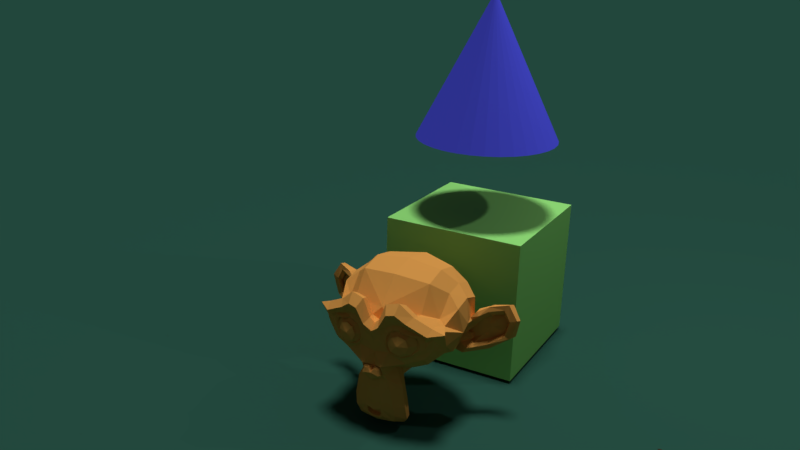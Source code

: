# Source: Test.blend  (saved by Blender 2.79.0; exported with 4.5.12 LTS)
import bpy
from mathutils import Matrix  # noqa: F401  (used for matrix-valued properties, if any)

bpy.ops.wm.read_factory_settings(use_empty=True)
scene = bpy.context.scene
scene.name = 'Scene'

# ---- collections
col_collection_1 = bpy.data.collections.new('Collection 1'); scene.collection.children.link(col_collection_1)

# ---- materials (node trees are filled in below, after node groups)
mat_material_006 = bpy.data.materials.new('Material.006')
mat_material_006.alpha_threshold = 0.0
mat_material_006.use_transparent_shadow = False
mat_material_006.diffuse_color = (0.05222, 0.02888, 0.01475, 1.0)
mat_material_006.specular_color = (1.0, 0.6003, 0.1811)
mat_material_006.roughness = 0.5
mat_material_007 = bpy.data.materials.new('Material.007')
mat_material_007.alpha_threshold = 0.0
mat_material_007.use_transparent_shadow = False
mat_material_007.diffuse_color = (0.0233, 0.09083, 0.06543, 1.0)
mat_material_007.specular_color = (0.4376, 1.0, 0.7395)
mat_material_007.roughness = 0.5
mat_material_001 = bpy.data.materials.new('Material.001')
mat_material_001.alpha_threshold = 0.0
mat_material_001.use_transparent_shadow = False
mat_material_001.diffuse_color = (0.8, 0.3668, 0.08162, 1.0)
mat_material_001.specular_color = (1.0, 0.84, 0.2029)
mat_material_001.roughness = 0.5
mat_material_002 = bpy.data.materials.new('Material.002')
mat_material_002.alpha_threshold = 0.0
mat_material_002.use_transparent_shadow = False
mat_material_002.diffuse_color = (0.07798, 0.08728, 0.8, 1.0)
mat_material_002.roughness = 0.5
mat_material_002.specular_intensity = 1.0
mat_material = bpy.data.materials.new('Material')
mat_material.alpha_threshold = 0.0
mat_material.use_transparent_shadow = False
mat_material.diffuse_color = (0.3122, 0.8, 0.2076, 1.0)
mat_material.roughness = 0.5
mat_material.line_color = (0.0, 0.0, 0.0, 1.0)

# ---- material node trees

# ---- world
world_world = bpy.data.worlds.new('World'); scene.world = world_world
world_world.color = (0.05088, 0.05088, 0.05088)
world_world.use_sun_shadow = False
world_world.sun_shadow_jitter_overblur = 0.0
world_world.cycles.sampling_method = 'MANUAL'

# ---- cameras
cam_camera = bpy.data.cameras.new('Camera')
cam_camera.clip_end = 100.0
cam_camera.lens = 35.0
cam_camera.sensor_width = 32.0
cam_camera.sensor_height = 18.0
cam_camera.ortho_scale = 7.314
cam_camera.dof.focus_distance = 0.0
cam_camera.dof.aperture_fstop = 128.0

# ---- lights
light_hemi = bpy.data.lights.new('Hemi', 'SUN')
light_hemi.transmission_factor = 0.0
light_hemi.angle = 0.1993
light_hemi.energy = 1.0
light_hemi.shadow_buffer_clip_start = 0.5
light_hemi.shadow_soft_size = 0.1
light_hemi.shadow_cascade_max_distance = 1000.0
light_point = bpy.data.lights.new('Point', 'POINT')
light_point.transmission_factor = 0.0
light_point.energy = 100.0
light_point.shadow_buffer_clip_start = 0.5
light_point.shadow_soft_size = 0.1
light_point.shadow_maximum_resolution = 0.006
light_point.use_absolute_resolution = True
light_sun_001 = bpy.data.lights.new('Sun.001', 'SUN')
light_sun_001.transmission_factor = 0.0
light_sun_001.angle = 0.1993
light_sun_001.energy = 1.0
light_sun_001.shadow_buffer_clip_start = 0.5
light_sun_001.shadow_soft_size = 0.1
light_sun_001.shadow_cascade_max_distance = 1000.0
light_lamp = bpy.data.lights.new('Lamp', 'POINT')
light_lamp.transmission_factor = 0.0
light_lamp.cutoff_distance = 30.0
light_lamp.energy = 100.0
light_lamp.shadow_buffer_clip_start = 1.001
light_lamp.shadow_soft_size = 0.1
light_lamp.shadow_maximum_resolution = 0.006
light_lamp.use_absolute_resolution = True

# ---- meshes
me_plane = bpy.data.meshes.new('Plane')
me_plane.from_pydata([(-1.0, -1.0, 0.0), (1.0, -1.0, 0.0), (-1.0, 1.0, 0.0), (1.0, 1.0, 0.0)], [], [(0, 1, 3, 2)])
me_plane.materials.append(mat_material_007)
me_plane.use_remesh_preserve_volume = False
me_plane.use_remesh_preserve_attributes = False
me_plane.use_mirror_vertex_groups = False
me_plane.update()
me_suzanne = bpy.data.meshes.new('Suzanne')
me_suzanne.from_pydata([(0.4375, -0.7656, 0.1641), (-0.4375, -0.7656, 0.1641), (0.5, -0.6875, 0.09375), (-0.5, -0.6875, 0.09375), (0.5469, -0.5781, 0.05469), (-0.5469, -0.5781, 0.05469), (0.3516, -0.6172, -0.02344), (-0.3516, -0.6172, -0.02344), (0.3516, -0.7188, 0.03125), (-0.3516, -0.7188, 0.03125), (0.3516, -0.7812, 0.1328), (-0.3516, -0.7812, 0.1328), (0.2734, -0.7969, 0.1641), (-0.2734, -0.7969, 0.1641), (0.2031, -0.7422, 0.09375), (-0.2031, -0.7422, 0.09375), (0.1562, -0.6484, 0.05469), (-0.1562, -0.6484, 0.05469), (0.07812, -0.6562, 0.2422), (-0.07812, -0.6562, 0.2422), (0.1406, -0.7422, 0.2422), (-0.1406, -0.7422, 0.2422), (0.2422, -0.7969, 0.2422), (-0.2422, -0.7969, 0.2422), (0.2734, -0.7969, 0.3281), (-0.2734, -0.7969, 0.3281), (0.2031, -0.7422, 0.3906), (-0.2031, -0.7422, 0.3906), (0.1562, -0.6484, 0.4375), (-0.1562, -0.6484, 0.4375), (0.3516, -0.6172, 0.5156), (-0.3516, -0.6172, 0.5156), (0.3516, -0.7188, 0.4531), (-0.3516, -0.7188, 0.4531), (0.3516, -0.7812, 0.3594), (-0.3516, -0.7812, 0.3594), (0.4375, -0.7656, 0.3281), (-0.4375, -0.7656, 0.3281), (0.5, -0.6875, 0.3906), (-0.5, -0.6875, 0.3906), (0.5469, -0.5781, 0.4375), (-0.5469, -0.5781, 0.4375), (0.625, -0.5625, 0.2422), (-0.625, -0.5625, 0.2422), (0.5625, -0.6719, 0.2422), (-0.5625, -0.6719, 0.2422), (0.4688, -0.7578, 0.2422), (-0.4688, -0.7578, 0.2422), (0.4766, -0.7734, 0.2422), (-0.4766, -0.7734, 0.2422), (0.4453, -0.7812, 0.3359), (-0.4453, -0.7812, 0.3359), (0.3516, -0.8047, 0.375), (-0.3516, -0.8047, 0.375), (0.2656, -0.8203, 0.3359), (-0.2656, -0.8203, 0.3359), (0.2266, -0.8203, 0.2422), (-0.2266, -0.8203, 0.2422), (0.2656, -0.8203, 0.1562), (-0.2656, -0.8203, 0.1562), (0.3516, -0.8281, 0.2422), (-0.3516, -0.8281, 0.2422), (0.3516, -0.8047, 0.1172), (-0.3516, -0.8047, 0.1172), (0.4453, -0.7812, 0.1562), (-0.4453, -0.7812, 0.1562), (0.0, -0.7422, 0.4297), (0.0, -0.8203, 0.3516), (0.0, -0.7344, -0.6797), (0.0, -0.7812, -0.3203), (0.0, -0.7969, -0.1875), (0.0, -0.7188, -0.7734), (0.0, -0.6016, 0.4062), (0.0, -0.5703, 0.5703), (0.0, 0.5469, 0.8984), (0.0, 0.8516, 0.5625), (0.0, 0.8281, 0.07031), (0.0, 0.3516, -0.3828), (0.2031, -0.5625, -0.1875), (-0.2031, -0.5625, -0.1875), (0.3125, -0.5703, -0.4375), (-0.3125, -0.5703, -0.4375), (0.3516, -0.5703, -0.6953), (-0.3516, -0.5703, -0.6953), (0.3672, -0.5312, -0.8906), (-0.3672, -0.5312, -0.8906), (0.3281, -0.5234, -0.9453), (-0.3281, -0.5234, -0.9453), (0.1797, -0.5547, -0.9688), (-0.1797, -0.5547, -0.9688), (0.0, -0.5781, -0.9844), (0.4375, -0.5312, -0.1406), (-0.4375, -0.5312, -0.1406), (0.6328, -0.5391, -0.03906), (-0.6328, -0.5391, -0.03906), (0.8281, -0.4453, 0.1484), (-0.8281, -0.4453, 0.1484), (0.8594, -0.5938, 0.4297), (-0.8594, -0.5938, 0.4297), (0.7109, -0.625, 0.4844), (-0.7109, -0.625, 0.4844), (0.4922, -0.6875, 0.6016), (-0.4922, -0.6875, 0.6016), (0.3203, -0.7344, 0.7578), (-0.3203, -0.7344, 0.7578), (0.1562, -0.7578, 0.7188), (-0.1562, -0.7578, 0.7188), (0.0625, -0.75, 0.4922), (-0.0625, -0.75, 0.4922), (0.1641, -0.7734, 0.4141), (-0.1641, -0.7734, 0.4141), (0.125, -0.7656, 0.3047), (-0.125, -0.7656, 0.3047), (0.2031, -0.7422, 0.09375), (-0.2031, -0.7422, 0.09375), (0.375, -0.7031, 0.01562), (-0.375, -0.7031, 0.01562), (0.4922, -0.6719, 0.0625), (-0.4922, -0.6719, 0.0625), (0.625, -0.6484, 0.1875), (-0.625, -0.6484, 0.1875), (0.6406, -0.6484, 0.2969), (-0.6406, -0.6484, 0.2969), (0.6016, -0.6641, 0.375), (-0.6016, -0.6641, 0.375), (0.4297, -0.7188, 0.4375), (-0.4297, -0.7188, 0.4375), (0.25, -0.7578, 0.4688), (-0.25, -0.7578, 0.4688), (0.0, -0.7344, -0.7656), (0.1094, -0.7344, -0.7188), (-0.1094, -0.7344, -0.7188), (0.1172, -0.7109, -0.8359), (-0.1172, -0.7109, -0.8359), (0.0625, -0.6953, -0.8828), (-0.0625, -0.6953, -0.8828), (0.0, -0.6875, -0.8906), (0.0, -0.75, -0.1953), (0.0, -0.7422, -0.1406), (0.1016, -0.7422, -0.1484), (-0.1016, -0.7422, -0.1484), (0.125, -0.75, -0.2266), (-0.125, -0.75, -0.2266), (0.08594, -0.7422, -0.2891), (-0.08594, -0.7422, -0.2891), (0.3984, -0.6719, -0.04688), (-0.3984, -0.6719, -0.04688), (0.6172, -0.625, 0.05469), (-0.6172, -0.625, 0.05469), (0.7266, -0.6016, 0.2031), (-0.7266, -0.6016, 0.2031), (0.7422, -0.6562, 0.375), (-0.7422, -0.6562, 0.375), (0.6875, -0.7266, 0.4141), (-0.6875, -0.7266, 0.4141), (0.4375, -0.7969, 0.5469), (-0.4375, -0.7969, 0.5469), (0.3125, -0.8359, 0.6406), (-0.3125, -0.8359, 0.6406), (0.2031, -0.8516, 0.6172), (-0.2031, -0.8516, 0.6172), (0.1016, -0.8438, 0.4297), (-0.1016, -0.8438, 0.4297), (0.125, -0.8125, -0.1016), (-0.125, -0.8125, -0.1016), (0.2109, -0.7109, -0.4453), (-0.2109, -0.7109, -0.4453), (0.25, -0.6875, -0.7031), (-0.25, -0.6875, -0.7031), (0.2656, -0.6641, -0.8203), (-0.2656, -0.6641, -0.8203), (0.2344, -0.6328, -0.9141), (-0.2344, -0.6328, -0.9141), (0.1641, -0.6328, -0.9297), (-0.1641, -0.6328, -0.9297), (0.0, -0.6406, -0.9453), (0.0, -0.7266, 0.04688), (0.0, -0.7656, 0.2109), (0.3281, -0.7422, 0.4766), (-0.3281, -0.7422, 0.4766), (0.1641, -0.75, 0.1406), (-0.1641, -0.75, 0.1406), (0.1328, -0.7578, 0.2109), (-0.1328, -0.7578, 0.2109), (0.1172, -0.7344, -0.6875), (-0.1172, -0.7344, -0.6875), (0.07812, -0.75, -0.4453), (-0.07812, -0.75, -0.4453), (0.0, -0.75, -0.4453), (0.0, -0.7422, -0.3281), (0.09375, -0.7812, -0.2734), (-0.09375, -0.7812, -0.2734), (0.1328, -0.7969, -0.2266), (-0.1328, -0.7969, -0.2266), (0.1094, -0.7812, -0.1328), (-0.1094, -0.7812, -0.1328), (0.03906, -0.7812, -0.125), (-0.03906, -0.7812, -0.125), (0.0, -0.8281, -0.2031), (0.04688, -0.8125, -0.1484), (-0.04688, -0.8125, -0.1484), (0.09375, -0.8125, -0.1562), (-0.09375, -0.8125, -0.1562), (0.1094, -0.8281, -0.2266), (-0.1094, -0.8281, -0.2266), (0.07812, -0.8047, -0.25), (-0.07812, -0.8047, -0.25), (0.0, -0.8047, -0.2891), (0.2578, -0.5547, -0.3125), (-0.2578, -0.5547, -0.3125), (0.1641, -0.7109, -0.2422), (-0.1641, -0.7109, -0.2422), (0.1797, -0.7109, -0.3125), (-0.1797, -0.7109, -0.3125), (0.2344, -0.5547, -0.25), (-0.2344, -0.5547, -0.25), (0.0, -0.6875, -0.875), (0.04688, -0.6875, -0.8672), (-0.04688, -0.6875, -0.8672), (0.09375, -0.7109, -0.8203), (-0.09375, -0.7109, -0.8203), (0.09375, -0.7266, -0.7422), (-0.09375, -0.7266, -0.7422), (0.0, -0.6562, -0.7812), (0.09375, -0.6641, -0.75), (-0.09375, -0.6641, -0.75), (0.09375, -0.6406, -0.8125), (-0.09375, -0.6406, -0.8125), (0.04688, -0.6328, -0.8516), (-0.04688, -0.6328, -0.8516), (0.0, -0.6328, -0.8594), (0.1719, -0.7812, 0.2188), (-0.1719, -0.7812, 0.2188), (0.1875, -0.7734, 0.1562), (-0.1875, -0.7734, 0.1562), (0.3359, -0.7578, 0.4297), (-0.3359, -0.7578, 0.4297), (0.2734, -0.7734, 0.4219), (-0.2734, -0.7734, 0.4219), (0.4219, -0.7734, 0.3984), (-0.4219, -0.7734, 0.3984), (0.5625, -0.6953, 0.3516), (-0.5625, -0.6953, 0.3516), (0.5859, -0.6875, 0.2891), (-0.5859, -0.6875, 0.2891), (0.5781, -0.6797, 0.1953), (-0.5781, -0.6797, 0.1953), (0.4766, -0.7188, 0.1016), (-0.4766, -0.7188, 0.1016), (0.375, -0.7422, 0.0625), (-0.375, -0.7422, 0.0625), (0.2266, -0.7812, 0.1094), (-0.2266, -0.7812, 0.1094), (0.1797, -0.7812, 0.2969), (-0.1797, -0.7812, 0.2969), (0.2109, -0.7812, 0.375), (-0.2109, -0.7812, 0.375), (0.2344, -0.7578, 0.3594), (-0.2344, -0.7578, 0.3594), (0.1953, -0.7578, 0.2969), (-0.1953, -0.7578, 0.2969), (0.2422, -0.7578, 0.125), (-0.2422, -0.7578, 0.125), (0.375, -0.7266, 0.08594), (-0.375, -0.7266, 0.08594), (0.4609, -0.7031, 0.1172), (-0.4609, -0.7031, 0.1172), (0.5469, -0.6719, 0.2109), (-0.5469, -0.6719, 0.2109), (0.5547, -0.6719, 0.2812), (-0.5547, -0.6719, 0.2812), (0.5312, -0.6797, 0.3359), (-0.5312, -0.6797, 0.3359), (0.4141, -0.75, 0.3906), (-0.4141, -0.75, 0.3906), (0.2812, -0.7656, 0.3984), (-0.2812, -0.7656, 0.3984), (0.3359, -0.75, 0.4062), (-0.3359, -0.75, 0.4062), (0.2031, -0.75, 0.1719), (-0.2031, -0.75, 0.1719), (0.1953, -0.75, 0.2266), (-0.1953, -0.75, 0.2266), (0.1094, -0.6094, 0.4609), (-0.1094, -0.6094, 0.4609), (0.1953, -0.6172, 0.6641), (-0.1953, -0.6172, 0.6641), (0.3359, -0.5938, 0.6875), (-0.3359, -0.5938, 0.6875), (0.4844, -0.5547, 0.5547), (-0.4844, -0.5547, 0.5547), (0.6797, -0.4922, 0.4531), (-0.6797, -0.4922, 0.4531), (0.7969, -0.4609, 0.4062), (-0.7969, -0.4609, 0.4062), (0.7734, -0.375, 0.1641), (-0.7734, -0.375, 0.1641), (0.6016, -0.4141, 0.0), (-0.6016, -0.4141, 0.0), (0.4375, -0.4688, -0.09375), (-0.4375, -0.4688, -0.09375), (0.0, -0.2891, 0.8984), (0.0, 0.07812, 0.9844), (0.0, 0.6719, -0.1953), (0.0, -0.1875, -0.4609), (0.0, -0.4609, -0.9766), (0.0, -0.3438, -0.8047), (0.0, -0.3203, -0.5703), (0.0, -0.2812, -0.4844), (0.8516, -0.05469, 0.2344), (-0.8516, -0.05469, 0.2344), (0.8594, 0.04688, 0.3203), (-0.8594, 0.04688, 0.3203), (0.7734, 0.4375, 0.2656), (-0.7734, 0.4375, 0.2656), (0.4609, 0.7031, 0.4375), (-0.4609, 0.7031, 0.4375), (0.7344, -0.07031, -0.04688), (-0.7344, -0.07031, -0.04688), (0.5938, 0.1641, -0.125), (-0.5938, 0.1641, -0.125), (0.6406, 0.4297, -0.007812), (-0.6406, 0.4297, -0.007812), (0.3359, 0.6641, 0.05469), (-0.3359, 0.6641, 0.05469), (0.2344, -0.4062, -0.3516), (-0.2344, -0.4062, -0.3516), (0.1797, -0.2578, -0.4141), (-0.1797, -0.2578, -0.4141), (0.2891, -0.3828, -0.7109), (-0.2891, -0.3828, -0.7109), (0.25, -0.3906, -0.5), (-0.25, -0.3906, -0.5), (0.3281, -0.3984, -0.9141), (-0.3281, -0.3984, -0.9141), (0.1406, -0.3672, -0.7578), (-0.1406, -0.3672, -0.7578), (0.125, -0.3594, -0.5391), (-0.125, -0.3594, -0.5391), (0.1641, -0.4375, -0.9453), (-0.1641, -0.4375, -0.9453), (0.2188, -0.4297, -0.2812), (-0.2188, -0.4297, -0.2812), (0.2109, -0.4688, -0.2266), (-0.2109, -0.4688, -0.2266), (0.2031, -0.5, -0.1719), (-0.2031, -0.5, -0.1719), (0.2109, -0.1641, -0.3906), (-0.2109, -0.1641, -0.3906), (0.2969, 0.2656, -0.3125), (-0.2969, 0.2656, -0.3125), (0.3438, 0.5391, -0.1484), (-0.3438, 0.5391, -0.1484), (0.4531, 0.3828, 0.8672), (-0.4531, 0.3828, 0.8672), (0.4531, 0.07031, 0.9297), (-0.4531, 0.07031, 0.9297), (0.4531, -0.2344, 0.8516), (-0.4531, -0.2344, 0.8516), (0.4609, -0.4297, 0.5234), (-0.4609, -0.4297, 0.5234), (0.7266, -0.3359, 0.4062), (-0.7266, -0.3359, 0.4062), (0.6328, -0.2812, 0.4531), (-0.6328, -0.2812, 0.4531), (0.6406, -0.05469, 0.7031), (-0.6406, -0.05469, 0.7031), (0.7969, -0.125, 0.5625), (-0.7969, -0.125, 0.5625), (0.7969, 0.1172, 0.6172), (-0.7969, 0.1172, 0.6172), (0.6406, 0.1953, 0.75), (-0.6406, 0.1953, 0.75), (0.6406, 0.4453, 0.6797), (-0.6406, 0.4453, 0.6797), (0.7969, 0.3594, 0.5391), (-0.7969, 0.3594, 0.5391), (0.6172, 0.5859, 0.3281), (-0.6172, 0.5859, 0.3281), (0.4844, 0.5469, 0.02344), (-0.4844, 0.5469, 0.02344), (0.8203, 0.2031, 0.3281), (-0.8203, 0.2031, 0.3281), (0.4062, -0.1484, -0.1719), (-0.4062, -0.1484, -0.1719), (0.4297, 0.2109, -0.1953), (-0.4297, 0.2109, -0.1953), (0.8906, 0.2344, 0.4062), (-0.8906, 0.2344, 0.4062), (0.7734, 0.125, -0.1406), (-0.7734, 0.125, -0.1406), (1.039, 0.3281, -0.1016), (-1.039, 0.3281, -0.1016), (1.281, 0.4297, 0.05469), (-1.281, 0.4297, 0.05469), (1.352, 0.4219, 0.3203), (-1.352, 0.4219, 0.3203), (1.234, 0.4219, 0.5078), (-1.234, 0.4219, 0.5078), (1.023, 0.3125, 0.4766), (-1.023, 0.3125, 0.4766), (1.016, 0.2891, 0.4141), (-1.016, 0.2891, 0.4141), (1.188, 0.3906, 0.4375), (-1.188, 0.3906, 0.4375), (1.266, 0.4062, 0.2891), (-1.266, 0.4062, 0.2891), (1.211, 0.4062, 0.07812), (-1.211, 0.4062, 0.07812), (1.031, 0.3047, -0.03906), (-1.031, 0.3047, -0.03906), (0.8281, 0.1328, -0.07031), (-0.8281, 0.1328, -0.07031), (0.9219, 0.2188, 0.3594), (-0.9219, 0.2188, 0.3594), (0.9453, 0.2891, 0.3047), (-0.9453, 0.2891, 0.3047), (0.8828, 0.2109, -0.02344), (-0.8828, 0.2109, -0.02344), (1.039, 0.3672, 0.0), (-1.039, 0.3672, 0.0), (1.188, 0.4453, 0.09375), (-1.188, 0.4453, 0.09375), (1.234, 0.4453, 0.25), (-1.234, 0.4453, 0.25), (1.172, 0.4375, 0.3594), (-1.172, 0.4375, 0.3594), (1.023, 0.3594, 0.3438), (-1.023, 0.3594, 0.3438), (0.8438, 0.2109, 0.2891), (-0.8438, 0.2109, 0.2891), (0.8359, 0.2734, 0.1719), (-0.8359, 0.2734, 0.1719), (0.7578, 0.2734, 0.09375), (-0.7578, 0.2734, 0.09375), (0.8203, 0.2734, 0.08594), (-0.8203, 0.2734, 0.08594), (0.8438, 0.2734, 0.01562), (-0.8438, 0.2734, 0.01562), (0.8125, 0.2734, -0.01562), (-0.8125, 0.2734, -0.01562), (0.7266, 0.07031, 0.0), (-0.7266, 0.07031, 0.0), (0.7188, 0.1719, -0.02344), (-0.7188, 0.1719, -0.02344), (0.7188, 0.1875, 0.03906), (-0.7188, 0.1875, 0.03906), (0.7969, 0.2109, 0.2031), (-0.7969, 0.2109, 0.2031), (0.8906, 0.2656, 0.2422), (-0.8906, 0.2656, 0.2422), (0.8906, 0.3203, 0.2344), (-0.8906, 0.3203, 0.2344), (0.8125, 0.3203, -0.01562), (-0.8125, 0.3203, -0.01562), (0.8516, 0.3203, 0.01562), (-0.8516, 0.3203, 0.01562), (0.8281, 0.3203, 0.07812), (-0.8281, 0.3203, 0.07812), (0.7656, 0.3203, 0.09375), (-0.7656, 0.3203, 0.09375), (0.8438, 0.3203, 0.1719), (-0.8438, 0.3203, 0.1719), (1.039, 0.4141, 0.3281), (-1.039, 0.4141, 0.3281), (1.188, 0.4844, 0.3438), (-1.188, 0.4844, 0.3438), (1.258, 0.4922, 0.2422), (-1.258, 0.4922, 0.2422), (1.211, 0.4844, 0.08594), (-1.211, 0.4844, 0.08594), (1.047, 0.4219, 0.0), (-1.047, 0.4219, 0.0), (0.8828, 0.2656, -0.01562), (-0.8828, 0.2656, -0.01562), (0.9531, 0.3438, 0.2891), (-0.9531, 0.3438, 0.2891), (0.8906, 0.3281, 0.1094), (-0.8906, 0.3281, 0.1094), (0.9375, 0.3359, 0.0625), (-0.9375, 0.3359, 0.0625), (1.0, 0.3672, 0.125), (-1.0, 0.3672, 0.125), (0.9609, 0.3516, 0.1719), (-0.9609, 0.3516, 0.1719), (1.016, 0.375, 0.2344), (-1.016, 0.375, 0.2344), (1.055, 0.3828, 0.1875), (-1.055, 0.3828, 0.1875), (1.109, 0.3906, 0.2109), (-1.109, 0.3906, 0.2109), (1.086, 0.3906, 0.2734), (-1.086, 0.3906, 0.2734), (1.023, 0.4844, 0.4375), (-1.023, 0.4844, 0.4375), (1.25, 0.5469, 0.4688), (-1.25, 0.5469, 0.4688), (1.367, 0.5, 0.2969), (-1.367, 0.5, 0.2969), (1.312, 0.5312, 0.05469), (-1.312, 0.5312, 0.05469), (1.039, 0.4922, -0.08594), (-1.039, 0.4922, -0.08594), (0.7891, 0.3281, -0.125), (-0.7891, 0.3281, -0.125), (0.8594, 0.3828, 0.3828), (-0.8594, 0.3828, 0.3828)], [], [(46, 0, 2, 44), (3, 1, 47, 45), (44, 2, 4, 42), (5, 3, 45, 43), (2, 8, 6, 4), (7, 9, 3, 5), (0, 10, 8, 2), (9, 11, 1, 3), (10, 12, 14, 8), (15, 13, 11, 9), (8, 14, 16, 6), (17, 15, 9, 7), (14, 20, 18, 16), (19, 21, 15, 17), (12, 22, 20, 14), (21, 23, 13, 15), (22, 24, 26, 20), (27, 25, 23, 21), (20, 26, 28, 18), (29, 27, 21, 19), (26, 32, 30, 28), (31, 33, 27, 29), (24, 34, 32, 26), (33, 35, 25, 27), (34, 36, 38, 32), (39, 37, 35, 33), (32, 38, 40, 30), (41, 39, 33, 31), (38, 44, 42, 40), (43, 45, 39, 41), (36, 46, 44, 38), (45, 47, 37, 39), (46, 36, 50, 48), (51, 37, 47, 49), (36, 34, 52, 50), (53, 35, 37, 51), (34, 24, 54, 52), (55, 25, 35, 53), (24, 22, 56, 54), (57, 23, 25, 55), (22, 12, 58, 56), (59, 13, 23, 57), (12, 10, 62, 58), (63, 11, 13, 59), (10, 0, 64, 62), (65, 1, 11, 63), (0, 46, 48, 64), (49, 47, 1, 65), (60, 64, 48), (49, 65, 61), (62, 64, 60), (61, 65, 63), (60, 58, 62), (63, 59, 61), (60, 56, 58), (59, 57, 61), (60, 54, 56), (57, 55, 61), (60, 52, 54), (55, 53, 61), (60, 50, 52), (53, 51, 61), (60, 48, 50), (51, 49, 61), (88, 173, 175, 90), (175, 174, 89, 90), (86, 171, 173, 88), (174, 172, 87, 89), (84, 169, 171, 86), (172, 170, 85, 87), (82, 167, 169, 84), (170, 168, 83, 85), (80, 165, 167, 82), (168, 166, 81, 83), (78, 91, 145, 163), (146, 92, 79, 164), (91, 93, 147, 145), (148, 94, 92, 146), (93, 95, 149, 147), (150, 96, 94, 148), (95, 97, 151, 149), (152, 98, 96, 150), (97, 99, 153, 151), (154, 100, 98, 152), (99, 101, 155, 153), (156, 102, 100, 154), (101, 103, 157, 155), (158, 104, 102, 156), (103, 105, 159, 157), (160, 106, 104, 158), (105, 107, 161, 159), (162, 108, 106, 160), (107, 66, 67, 161), (67, 66, 108, 162), (109, 127, 159, 161), (160, 128, 110, 162), (127, 178, 157, 159), (158, 179, 128, 160), (125, 155, 157, 178), (158, 156, 126, 179), (123, 153, 155, 125), (156, 154, 124, 126), (121, 151, 153, 123), (154, 152, 122, 124), (119, 149, 151, 121), (152, 150, 120, 122), (117, 147, 149, 119), (150, 148, 118, 120), (115, 145, 147, 117), (148, 146, 116, 118), (113, 163, 145, 115), (146, 164, 114, 116), (113, 180, 176, 163), (176, 181, 114, 164), (109, 161, 67, 111), (67, 162, 110, 112), (111, 67, 177, 182), (177, 67, 112, 183), (176, 180, 182, 177), (183, 181, 176, 177), (134, 136, 175, 173), (175, 136, 135, 174), (132, 134, 173, 171), (174, 135, 133, 172), (130, 132, 171, 169), (172, 133, 131, 170), (165, 186, 184, 167), (185, 187, 166, 168), (130, 169, 167, 184), (168, 170, 131, 185), (143, 189, 188, 186), (188, 189, 144, 187), (184, 186, 188, 68), (188, 187, 185, 68), (129, 130, 184, 68), (185, 131, 129, 68), (141, 192, 190, 143), (191, 193, 142, 144), (139, 194, 192, 141), (193, 195, 140, 142), (138, 196, 194, 139), (195, 197, 138, 140), (137, 70, 196, 138), (197, 70, 137, 138), (189, 143, 190, 69), (191, 144, 189, 69), (69, 190, 205, 207), (206, 191, 69, 207), (70, 198, 199, 196), (200, 198, 70, 197), (196, 199, 201, 194), (202, 200, 197, 195), (194, 201, 203, 192), (204, 202, 195, 193), (192, 203, 205, 190), (206, 204, 193, 191), (198, 203, 201, 199), (202, 204, 198, 200), (198, 207, 205, 203), (206, 207, 198, 204), (138, 139, 163, 176), (164, 140, 138, 176), (139, 141, 210, 163), (211, 142, 140, 164), (141, 143, 212, 210), (213, 144, 142, 211), (143, 186, 165, 212), (166, 187, 144, 213), (80, 208, 212, 165), (213, 209, 81, 166), (208, 214, 210, 212), (211, 215, 209, 213), (78, 163, 210, 214), (211, 164, 79, 215), (130, 129, 71, 221), (71, 129, 131, 222), (132, 130, 221, 219), (222, 131, 133, 220), (134, 132, 219, 217), (220, 133, 135, 218), (136, 134, 217, 216), (218, 135, 136, 216), (216, 217, 228, 230), (229, 218, 216, 230), (217, 219, 226, 228), (227, 220, 218, 229), (219, 221, 224, 226), (225, 222, 220, 227), (221, 71, 223, 224), (223, 71, 222, 225), (223, 230, 228, 224), (229, 230, 223, 225), (224, 228, 226), (227, 229, 225), (182, 180, 233, 231), (234, 181, 183, 232), (111, 182, 231, 253), (232, 183, 112, 254), (109, 111, 253, 255), (254, 112, 110, 256), (180, 113, 251, 233), (252, 114, 181, 234), (113, 115, 249, 251), (250, 116, 114, 252), (115, 117, 247, 249), (248, 118, 116, 250), (117, 119, 245, 247), (246, 120, 118, 248), (119, 121, 243, 245), (244, 122, 120, 246), (121, 123, 241, 243), (242, 124, 122, 244), (123, 125, 239, 241), (240, 126, 124, 242), (125, 178, 235, 239), (236, 179, 126, 240), (178, 127, 237, 235), (238, 128, 179, 236), (127, 109, 255, 237), (256, 110, 128, 238), (237, 255, 257, 275), (258, 256, 238, 276), (235, 237, 275, 277), (276, 238, 236, 278), (239, 235, 277, 273), (278, 236, 240, 274), (241, 239, 273, 271), (274, 240, 242, 272), (243, 241, 271, 269), (272, 242, 244, 270), (245, 243, 269, 267), (270, 244, 246, 268), (247, 245, 267, 265), (268, 246, 248, 266), (249, 247, 265, 263), (266, 248, 250, 264), (251, 249, 263, 261), (264, 250, 252, 262), (233, 251, 261, 279), (262, 252, 234, 280), (255, 253, 259, 257), (260, 254, 256, 258), (253, 231, 281, 259), (282, 232, 254, 260), (231, 233, 279, 281), (280, 234, 232, 282), (66, 107, 283, 72), (284, 108, 66, 72), (107, 105, 285, 283), (286, 106, 108, 284), (105, 103, 287, 285), (288, 104, 106, 286), (103, 101, 289, 287), (290, 102, 104, 288), (101, 99, 291, 289), (292, 100, 102, 290), (99, 97, 293, 291), (294, 98, 100, 292), (97, 95, 295, 293), (296, 96, 98, 294), (95, 93, 297, 295), (298, 94, 96, 296), (93, 91, 299, 297), (300, 92, 94, 298), (307, 308, 327, 337), (328, 308, 307, 338), (306, 307, 337, 335), (338, 307, 306, 336), (305, 306, 335, 339), (336, 306, 305, 340), (88, 90, 305, 339), (305, 90, 89, 340), (86, 88, 339, 333), (340, 89, 87, 334), (84, 86, 333, 329), (334, 87, 85, 330), (82, 84, 329, 331), (330, 85, 83, 332), (329, 335, 337, 331), (338, 336, 330, 332), (329, 333, 339, 335), (340, 334, 330, 336), (325, 331, 337, 327), (338, 332, 326, 328), (80, 82, 331, 325), (332, 83, 81, 326), (208, 341, 343, 214), (344, 342, 209, 215), (80, 325, 341, 208), (342, 326, 81, 209), (78, 214, 343, 345), (344, 215, 79, 346), (78, 345, 299, 91), (300, 346, 79, 92), (76, 323, 351, 303), (352, 324, 76, 303), (303, 351, 349, 77), (350, 352, 303, 77), (77, 349, 347, 304), (348, 350, 77, 304), (304, 347, 327, 308), (328, 348, 304, 308), (325, 327, 347, 341), (348, 328, 326, 342), (295, 297, 317, 309), (318, 298, 296, 310), (75, 315, 323, 76), (324, 316, 75, 76), (301, 357, 355, 302), (356, 358, 301, 302), (302, 355, 353, 74), (354, 356, 302, 74), (74, 353, 315, 75), (316, 354, 74, 75), (291, 293, 361, 363), (362, 294, 292, 364), (363, 361, 367, 365), (368, 362, 364, 366), (365, 367, 369, 371), (370, 368, 366, 372), (371, 369, 375, 373), (376, 370, 372, 374), (313, 377, 373, 375), (374, 378, 314, 376), (315, 353, 373, 377), (374, 354, 316, 378), (353, 355, 371, 373), (372, 356, 354, 374), (355, 357, 365, 371), (366, 358, 356, 372), (357, 359, 363, 365), (364, 360, 358, 366), (289, 291, 363, 359), (364, 292, 290, 360), (73, 359, 357, 301), (358, 360, 73, 301), (283, 285, 287, 289), (288, 286, 284, 290), (283, 289, 359, 73), (360, 290, 284, 73), (72, 283, 73), (73, 284, 72), (293, 295, 309, 361), (310, 296, 294, 362), (309, 311, 367, 361), (368, 312, 310, 362), (311, 381, 369, 367), (370, 382, 312, 368), (313, 375, 369, 381), (370, 376, 314, 382), (347, 349, 385, 383), (386, 350, 348, 384), (317, 383, 385, 319), (386, 384, 318, 320), (297, 299, 383, 317), (384, 300, 298, 318), (299, 343, 341, 383), (342, 344, 300, 384), (341, 347, 383), (384, 348, 342), (299, 345, 343), (344, 346, 300), (313, 321, 379, 377), (380, 322, 314, 378), (315, 377, 379, 323), (380, 378, 316, 324), (319, 385, 379, 321), (380, 386, 320, 322), (349, 351, 379, 385), (380, 352, 350, 386), (323, 379, 351), (352, 380, 324), (399, 387, 413, 401), (414, 388, 400, 402), (399, 401, 403, 397), (404, 402, 400, 398), (397, 403, 405, 395), (406, 404, 398, 396), (395, 405, 407, 393), (408, 406, 396, 394), (393, 407, 409, 391), (410, 408, 394, 392), (391, 409, 411, 389), (412, 410, 392, 390), (409, 419, 417, 411), (418, 420, 410, 412), (407, 421, 419, 409), (420, 422, 408, 410), (405, 423, 421, 407), (422, 424, 406, 408), (403, 425, 423, 405), (424, 426, 404, 406), (401, 427, 425, 403), (426, 428, 402, 404), (401, 413, 415, 427), (416, 414, 402, 428), (317, 319, 443, 441), (444, 320, 318, 442), (319, 389, 411, 443), (412, 390, 320, 444), (309, 317, 441, 311), (442, 318, 310, 312), (381, 429, 413, 387), (414, 430, 382, 388), (411, 417, 439, 443), (440, 418, 412, 444), (437, 445, 443, 439), (444, 446, 438, 440), (433, 445, 437, 435), (438, 446, 434, 436), (431, 447, 445, 433), (446, 448, 432, 434), (429, 447, 431, 449), (432, 448, 430, 450), (413, 429, 449, 415), (450, 430, 414, 416), (311, 447, 429, 381), (430, 448, 312, 382), (311, 441, 445, 447), (446, 442, 312, 448), (441, 443, 445), (446, 444, 442), (415, 449, 451, 475), (452, 450, 416, 476), (449, 431, 461, 451), (462, 432, 450, 452), (431, 433, 459, 461), (460, 434, 432, 462), (433, 435, 457, 459), (458, 436, 434, 460), (435, 437, 455, 457), (456, 438, 436, 458), (437, 439, 453, 455), (454, 440, 438, 456), (439, 417, 473, 453), (474, 418, 440, 454), (427, 415, 475, 463), (476, 416, 428, 464), (425, 427, 463, 465), (464, 428, 426, 466), (423, 425, 465, 467), (466, 426, 424, 468), (421, 423, 467, 469), (468, 424, 422, 470), (419, 421, 469, 471), (470, 422, 420, 472), (417, 419, 471, 473), (472, 420, 418, 474), (457, 455, 479, 477), (480, 456, 458, 478), (477, 479, 481, 483), (482, 480, 478, 484), (483, 481, 487, 485), (488, 482, 484, 486), (485, 487, 489, 491), (490, 488, 486, 492), (463, 475, 485, 491), (486, 476, 464, 492), (451, 483, 485, 475), (486, 484, 452, 476), (451, 461, 477, 483), (478, 462, 452, 484), (457, 477, 461, 459), (462, 478, 458, 460), (453, 473, 479, 455), (480, 474, 454, 456), (471, 481, 479, 473), (480, 482, 472, 474), (469, 487, 481, 471), (482, 488, 470, 472), (467, 489, 487, 469), (488, 490, 468, 470), (465, 491, 489, 467), (490, 492, 466, 468), (463, 491, 465), (466, 492, 464), (391, 389, 503, 501), (504, 390, 392, 502), (393, 391, 501, 499), (502, 392, 394, 500), (395, 393, 499, 497), (500, 394, 396, 498), (397, 395, 497, 495), (498, 396, 398, 496), (399, 397, 495, 493), (496, 398, 400, 494), (387, 399, 493, 505), (494, 400, 388, 506), (493, 501, 503, 505), (504, 502, 494, 506), (493, 495, 499, 501), (500, 496, 494, 502), (495, 497, 499), (500, 498, 496), (313, 381, 387, 505), (388, 382, 314, 506), (313, 505, 503, 321), (504, 506, 314, 322), (319, 321, 503, 389), (504, 322, 320, 390)])
me_suzanne.materials.append(mat_material_001)
me_suzanne.materials.append(mat_material_001)
me_suzanne.use_remesh_preserve_volume = False
me_suzanne.use_remesh_preserve_attributes = False
me_suzanne.use_mirror_vertex_groups = False
me_suzanne.update()
me_cone = bpy.data.meshes.new('Cone')
me_cone.from_pydata([(0.0, 1.0, -1.0), (0.1951, 0.9808, -1.0), (0.3827, 0.9239, -1.0), (0.5556, 0.8315, -1.0), (0.7071, 0.7071, -1.0), (0.8315, 0.5556, -1.0), (0.9239, 0.3827, -1.0), (0.9808, 0.1951, -1.0), (1.0, 7.55e-08, -1.0), (0.9808, -0.1951, -1.0), (0.9239, -0.3827, -1.0), (0.8315, -0.5556, -1.0), (0.7071, -0.7071, -1.0), (0.5556, -0.8315, -1.0), (0.3827, -0.9239, -1.0), (0.1951, -0.9808, -1.0), (-3.258e-07, -1.0, -1.0), (-0.1951, -0.9808, -1.0), (-0.3827, -0.9239, -1.0), (-0.5556, -0.8315, -1.0), (-0.7071, -0.7071, -1.0), (-0.8315, -0.5556, -1.0), (-0.9239, -0.3827, -1.0), (0.0, 0.0, 1.0), (-0.9808, -0.1951, -1.0), (-1.0, 9.656e-07, -1.0), (-0.9808, 0.1951, -1.0), (-0.9239, 0.3827, -1.0), (-0.8315, 0.5556, -1.0), (-0.7071, 0.7071, -1.0), (-0.5556, 0.8315, -1.0), (-0.3827, 0.9239, -1.0), (-0.1951, 0.9808, -1.0)], [], [(0, 23, 1), (1, 23, 2), (2, 23, 3), (3, 23, 4), (4, 23, 5), (5, 23, 6), (6, 23, 7), (7, 23, 8), (8, 23, 9), (9, 23, 10), (10, 23, 11), (11, 23, 12), (12, 23, 13), (13, 23, 14), (14, 23, 15), (15, 23, 16), (16, 23, 17), (17, 23, 18), (18, 23, 19), (19, 23, 20), (20, 23, 21), (21, 23, 22), (22, 23, 24), (24, 23, 25), (25, 23, 26), (26, 23, 27), (27, 23, 28), (28, 23, 29), (29, 23, 30), (30, 23, 31), (31, 23, 32), (32, 23, 0), (0, 1, 2, 3, 4, 5, 6, 7, 8, 9, 10, 11, 12, 13, 14, 15, 16, 17, 18, 19, 20, 21, 22, 24, 25, 26, 27, 28, 29, 30, 31, 32)])
me_cone.materials.append(mat_material_002)
me_cone.use_remesh_preserve_volume = False
me_cone.use_remesh_preserve_attributes = False
me_cone.use_mirror_vertex_groups = False
me_cone.update()
me_cube = bpy.data.meshes.new('Cube')
me_cube.from_pydata([(1.0, 1.0, -1.0), (1.0, -1.0, -1.0), (-1.0, -1.0, -1.0), (-1.0, 1.0, -1.0), (1.0, 1.0, 1.0), (1.0, -1.0, 1.0), (-1.0, -1.0, 1.0), (-1.0, 1.0, 1.0)], [], [(0, 1, 2, 3), (4, 7, 6, 5), (0, 4, 5, 1), (1, 5, 6, 2), (2, 6, 7, 3), (4, 0, 3, 7)])
me_cube.materials.append(mat_material)
me_cube.use_remesh_preserve_volume = False
me_cube.use_remesh_preserve_attributes = False
me_cube.use_mirror_vertex_groups = False
me_cube.update()

# ---- curves / text
txt_text = bpy.data.curves.new('Text', 'FONT')
txt_text.dimensions = '2D'
txt_text.body = 'Hello world!'
txt_text.materials.append(mat_material_006)
txt_text.use_path_clamp = True
txt_text.bevel_resolution = 0
txt_text.extrude = 0.096
txt_text.bevel_depth = 0.028

# ---- objects
ob_hemi = bpy.data.objects.new('Hemi', light_hemi)
ob_point = bpy.data.objects.new('Point', light_point)
ob_text = bpy.data.objects.new('Text', txt_text)
ob_plane = bpy.data.objects.new('Plane', me_plane)
ob_sun_001 = bpy.data.objects.new('Sun.001', light_sun_001)
ob_suzanne = bpy.data.objects.new('Suzanne', me_suzanne)
ob_cone = bpy.data.objects.new('Cone', me_cone)
ob_cube = bpy.data.objects.new('Cube', me_cube)
ob_lamp = bpy.data.objects.new('Lamp', light_lamp)
ob_camera = bpy.data.objects.new('Camera', cam_camera)

# ---- transforms, parenting, visibility, modifiers, constraints
ob_hemi.location = (-0.372, -3.038, 8.0)
ob_hemi.lineart.crease_threshold = 0.0
ob_point.location = (4.089, 1.015, 5.869)
ob_point.lineart.crease_threshold = 0.0
ob_text.location = (3.192, -2.78, -0.8415)
ob_text.scale = (1.0, 1.0, 1.851)
ob_text.lineart.crease_threshold = 0.0
ob_plane.location = (-5.027, 3.741, -1.034)
ob_plane.scale = (47.23, 86.53, 1.0)
ob_plane.color = (0.01938, 0.1086, 0.03657, 1.0)
ob_plane.lineart.crease_threshold = 0.0
ob_sun_001.location = (-1.552, -3.644, 0.9406)
ob_sun_001.lineart.crease_threshold = 0.0
ob_suzanne.location = (-0.02638, -2.203, 0.02693)
ob_suzanne.lineart.crease_threshold = 0.0
_m = ob_suzanne.modifiers.new('ParticleSystem 1', 'PARTICLE_SYSTEM')
ob_cone.location = (-0.0002841, 0.006274, 3.102)
ob_cone.lineart.crease_threshold = 0.0
ob_cube.location = (-0.0007777, 0.008653, 0.01308)
ob_cube.lock_rotations_4d = False
ob_cube.empty_display_type = 'ARROWS'
ob_cube.lineart.crease_threshold = 0.0
ob_lamp.location = (4.076, 1.005, 5.904)
ob_lamp.rotation_euler = (0.6503, 0.05522, 1.866)
ob_lamp.lock_rotations_4d = False
ob_lamp.empty_display_type = 'ARROWS'
ob_lamp.color = (0.0, 0.0, 0.0, 0.0)
ob_lamp.lineart.crease_threshold = 0.0
ob_camera.location = (4.726, -11.03, 5.144)
ob_camera.rotation_euler = (1.219, -0.02745, 0.5131)
ob_camera.lock_rotations_4d = False
ob_camera.empty_display_type = 'ARROWS'
ob_camera.color = (0.0, 0.0, 0.0, 0.0)
ob_camera.display_type = 'WIRE'
ob_camera.lineart.crease_threshold = 0.0

# ---- collection membership
col_collection_1.objects.link(ob_hemi)
col_collection_1.objects.link(ob_point)
col_collection_1.objects.link(ob_text)
col_collection_1.objects.link(ob_plane)
col_collection_1.objects.link(ob_sun_001)
col_collection_1.objects.link(ob_suzanne)
col_collection_1.objects.link(ob_cone)
col_collection_1.objects.link(ob_cube)
col_collection_1.objects.link(ob_lamp)
col_collection_1.objects.link(ob_camera)

# ---- scene / render settings (as saved in the file)
scene.camera = ob_camera
scene.frame_start = 1; scene.frame_end = 50; scene.frame_set(7)
scene.render.engine = 'BLENDER_EEVEE_NEXT'
scene.render.resolution_percentage = 50
scene.render.dither_intensity = 0.0
scene.cycles.use_denoising = False
scene.cycles.samples = 128
scene.cycles.sampling_pattern = 'TABULATED_SOBOL'
scene.cycles.use_adaptive_sampling = False
scene.cycles.use_light_tree = False
scene.cycles.blur_glossy = 0.0
scene.cycles.sample_clamp_indirect = 0.0
scene.view_settings.view_transform = 'Standard'
bpy.context.view_layer.update()
